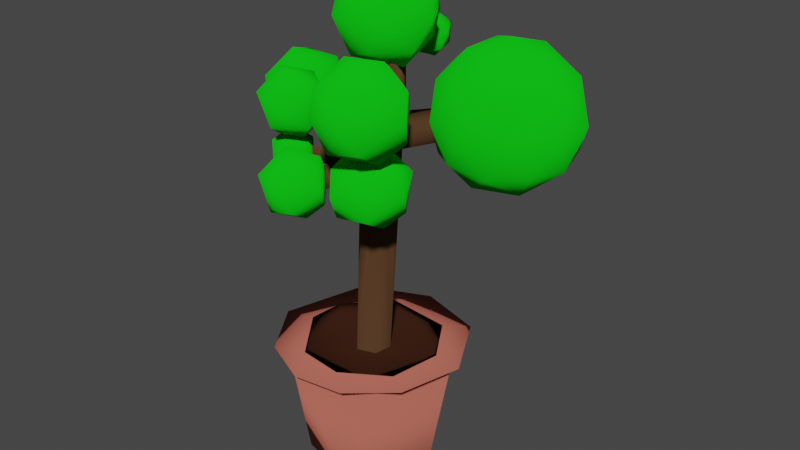 # Source: smalltree.blend  (saved by Blender 2.82.7; exported with 4.5.12 LTS)
import bpy
from mathutils import Matrix  # noqa: F401  (used for matrix-valued properties, if any)

bpy.ops.wm.read_factory_settings(use_empty=True)
scene = bpy.context.scene
scene.name = 'Scene'

# ---- collections
col_collection = bpy.data.collections.new('Collection'); scene.collection.children.link(col_collection)

# ---- materials (node trees are filled in below, after node groups)
mat_bark = bpy.data.materials.new('Bark')
mat_bark.use_transparent_shadow = False
mat_pot = bpy.data.materials.new('Pot')
mat_pot.use_transparent_shadow = False
mat_dirt = bpy.data.materials.new('Dirt')
mat_dirt.use_transparent_shadow = False
mat_leaves = bpy.data.materials.new('Leaves')
mat_leaves.use_transparent_shadow = False

# ---- material node trees
mat_bark.use_nodes = True; mat_bark.node_tree.nodes.clear()
_N = mat_bark.node_tree.nodes; _L = mat_bark.node_tree.links
n0 = _N.new('ShaderNodeOutputMaterial'); n0.name = 'Material Output'; n0.location = (300, 300)
n1 = _N.new('ShaderNodeBsdfDiffuse'); n1.name = 'Diffuse BSDF'; n1.location = (10, 300)
n1.inputs[0].default_value = (0.09463, 0.04687, 0.02288, 1.0)
n1.inputs[1].default_value = 0.5
_L.new(n1.outputs[0], n0.inputs[0])
n0.is_active_output = True
mat_pot.use_nodes = True; mat_pot.node_tree.nodes.clear()
_N = mat_pot.node_tree.nodes; _L = mat_pot.node_tree.links
n0 = _N.new('ShaderNodeOutputMaterial'); n0.name = 'Material Output'; n0.location = (300, 300)
n1 = _N.new('ShaderNodeBsdfDiffuse'); n1.name = 'Diffuse BSDF'; n1.location = (10, 300)
n1.inputs[0].default_value = (0.4672, 0.1278, 0.09348, 1.0)
n1.inputs[1].default_value = 0.5
_L.new(n1.outputs[0], n0.inputs[0])
n0.is_active_output = True
mat_dirt.use_nodes = True; mat_dirt.node_tree.nodes.clear()
_N = mat_dirt.node_tree.nodes; _L = mat_dirt.node_tree.links
n0 = _N.new('ShaderNodeOutputMaterial'); n0.name = 'Material Output'; n0.location = (300, 300)
n1 = _N.new('ShaderNodeBsdfDiffuse'); n1.name = 'Diffuse BSDF'; n1.location = (10, 300)
n1.inputs[0].default_value = (0.03968, 0.01406, 0.007261, 1.0)
n1.inputs[1].default_value = 0.5
_L.new(n1.outputs[0], n0.inputs[0])
n0.is_active_output = True
mat_leaves.use_nodes = True; mat_leaves.node_tree.nodes.clear()
_N = mat_leaves.node_tree.nodes; _L = mat_leaves.node_tree.links
n0 = _N.new('ShaderNodeOutputMaterial'); n0.name = 'Material Output'; n0.location = (300, 300)
n1 = _N.new('ShaderNodeBsdfDiffuse'); n1.name = 'Diffuse BSDF'; n1.location = (10, 300)
n1.inputs[0].default_value = (0.005756, 0.5926, 0.0087, 1.0)
n1.inputs[1].default_value = 0.5
_L.new(n1.outputs[0], n0.inputs[0])
n0.is_active_output = True

# ---- world
world_world = bpy.data.worlds.new('World'); scene.world = world_world
world_world.use_nodes = True; world_world.node_tree.nodes.clear()
_N = world_world.node_tree.nodes; _L = world_world.node_tree.links
n0 = _N.new('ShaderNodeOutputWorld'); n0.name = 'World Output'; n0.location = (300, 300)
n1 = _N.new('ShaderNodeBackground'); n1.name = 'Background'; n1.location = (10, 300)
n1.inputs[0].default_value = (0.05088, 0.05088, 0.05088, 1.0)
_L.new(n1.outputs[0], n0.inputs[0])
n0.is_active_output = True
world_world.color = (0.05088, 0.05088, 0.05088)
world_world.use_sun_shadow = False
world_world.sun_shadow_jitter_overblur = 0.0

# ---- meshes
me_tree = bpy.data.meshes.new('Tree')
me_tree.from_pydata([(0.3151, -0.2728, 2.848), (-0.4341, 0.1468, 2.848), (0.03417, 0.4104, 2.848), (0.3923, 0.1641, 2.848), (-0.1273, -0.4215, 2.848), (0.759, -0.01017, 10.84), (0.4149, 0.6787, 10.84), (-0.03262, -0.1703, 10.84), (-0.1082, 0.4181, 10.84), (-0.1491, -0.1762, 7.306), (0.07393, -0.3146, 7.802), (0.2804, -0.3258, 7.207), (0.4089, -0.2584, 7.605), (-0.4114, -1.998, 7.399), (-0.5674, -1.936, 7.707), (-0.1355, -2.06, 7.84), (-0.08336, -2.092, 7.504), (0.6739, 0.03461, 8.335), (0.3256, 0.6066, 7.911), (0.6551, 0.2725, 7.892), (0.4926, 0.5895, 8.631), (2.424, 1.667, 8.742), (2.026, 2.118, 8.378), (2.111, 2.055, 8.805), (2.356, 1.711, 8.339), (-0.06409, 0.5013, 9.517), (-0.03355, 0.5184, 8.881), (-0.1643, 0.1441, 9.369), (0.2096, 0.6222, 9.197), (-1.385, 1.979, 9.818), (-1.718, 1.488, 9.937), (-1.523, 1.766, 10.19), (0.003896, -0.2185, 8.957), (0.6188, -0.16, 9.334), (0.5826, -0.1814, 8.633), (1.544, -1.759, 9.804), (1.214, -1.902, 9.376), (1.64, -1.725, 9.385), (1.129, -1.932, 9.686), (-0.0469, 0.5008, 8.409), (-0.1845, 0.2165, 8.852), (-0.01883, -0.2344, 8.166), (-0.2526, 0.2162, 8.024), (-0.1529, -0.09472, 8.772), (-1.896, -0.2916, 8.869), (-1.944, -0.01224, 8.459), (-1.948, 0.3087, 8.981), (-1.972, 0.3608, 8.625), (-0.7076, -0.2486, 8.641), (-1.084, -0.219, 8.761), (-0.8265, -0.2012, 8.328), (-1.222, -0.2493, 8.502), (-0.7591, -1.235, 8.84), (-1.113, -1.236, 8.959), (-0.867, -1.193, 8.525), (-1.248, -1.192, 8.644), (0.1989, -1.041, 7.427), (0.1852, -0.9769, 7.708), (0.149, -1.3, 7.649), (1.154, -1.202, 7.851), (1.088, -1.456, 7.872), (1.172, -1.317, 7.547), (-0.3085, -0.5795, 7.487), (-0.1833, -0.1316, 7.581), (-1.184, -1.293, 7.736), (-1.184, -0.9244, 7.787), (-1.184, -1.181, 8.047), (-0.6356, 1.245, 9.743), (-0.8134, 1.495, 9.697), (-0.6957, 1.336, 9.474), (0.01565, 2.038, 9.786), (-0.1369, 2.123, 9.96), (0.07663, 1.865, 10.02), (-2.209, 1.964, 9.538), (-1.725, 2.32, 9.398), (-1.536, 1.047, 10.36), (-2.207, 1.53, 10.36), (-1.955, 2.316, 10.36), (-1.47, 1.535, 10.73), (-1.609, 1.535, 9.167), (-1.542, 1.047, 9.538), (-0.8718, 1.53, 9.538), (-1.209, 1.749, 9.196), (-2.095, 1.556, 9.374), (-0.7171, 1.749, 9.992), (-1.076, 1.112, 9.95), (-1.793, 0.9676, 9.908), (-2.361, 1.749, 9.908), (-1.079, 2.377, 9.666), (-1.793, 2.531, 9.908), (-0.87, 1.964, 10.36), (-0.984, 1.556, 10.53), (-1.869, 1.749, 10.7), (-1.354, 2.32, 10.5), (0.1521, 2.002, 9.41), (-0.1338, 2.377, 9.567), (0.08881, 1.475, 10.09), (-0.3145, 2.415, 10.12), (0.2163, 2.488, 10.09), (0.5205, 1.935, 10.09), (-0.1043, 2.069, 10.48), (-0.04547, 1.587, 9.579), (0.4268, 1.858, 9.659), (-0.4523, 2.002, 9.582), (0.2611, 2.375, 9.659), (-0.4728, 1.733, 10.11), (-0.5525, 2.002, 9.902), (0.1635, 1.875, 10.43), (2.222, 1.896, 6.833), (3.472, 0.9882, 7.788), (1.744, 0.4268, 7.788), (0.6764, 1.896, 7.788), (1.744, 3.366, 7.788), (3.472, 2.805, 7.788), (2.699, 0.4268, 9.333), (0.9715, 0.9882, 9.333), (0.9715, 2.805, 9.333), (2.699, 3.366, 9.333), (3.767, 1.896, 9.333), (2.222, 1.896, 10.29), (1.941, 1.033, 7.091), (2.956, 1.363, 7.091), (2.676, 0.4988, 7.652), (3.691, 1.896, 7.652), (2.956, 2.43, 7.091), (1.313, 1.896, 7.091), (1.033, 1.033, 7.652), (1.941, 2.76, 7.091), (1.033, 2.76, 7.652), (2.676, 3.294, 7.652), (3.865, 1.363, 8.56), (3.865, 2.43, 8.56), (2.222, 0.1688, 8.56), (3.237, 0.4987, 8.56), (0.5786, 1.363, 8.56), (1.206, 0.4987, 8.56), (1.206, 3.294, 8.56), (0.5786, 2.43, 8.56), (3.237, 3.294, 8.56), (2.222, 3.624, 8.56), (3.411, 1.033, 9.469), (1.767, 0.4988, 9.469), (0.752, 1.896, 9.469), (1.767, 3.294, 9.469), (3.411, 2.76, 9.469), (2.502, 1.033, 10.03), (3.13, 1.896, 10.03), (1.487, 1.363, 10.03), (1.487, 2.43, 10.03), (2.502, 2.76, 10.03), (1.6, -1.965, 7.285), (0.7705, -1.936, 7.15), (0.4521, -1.171, 7.15), (1.134, -0.5524, 7.285), (1.88, -1.089, 7.285), (1.804, -1.334, 8.357), (1.215, -1.096, 8.614), (1.505, -1.334, 6.905), (1.06, -1.096, 6.872), (2.052, -1.334, 7.79), (1.717, -1.988, 8.017), (0.855, -2.204, 7.696), (0.2231, -1.334, 7.696), (0.855, -0.4643, 7.696), (0.6756, -1.965, 8.202), (0.3952, -1.089, 8.202), (1.141, -0.5524, 8.202), (1.717, -0.68, 8.017), (1.344, -1.968, 8.357), (0.7706, -1.334, 8.582), (0.08433, -2.551, 7.239), (-0.48, -2.555, 7.108), (-0.3086, -1.359, 7.239), (0.3212, -1.812, 7.239), (0.2731, -2.157, 8.128), (-0.5405, -2.019, 8.369), (0.004042, -2.019, 6.918), (-0.9348, -2.22, 7.239), (-0.3714, -1.817, 6.891), (-0.8276, -1.837, 7.085), (0.4665, -2.019, 7.666), (-0.06724, -2.754, 7.666), (-0.7382, -2.609, 7.894), (-0.7409, -1.42, 7.627), (-1.078, -2.019, 7.587), (-0.06724, -1.284, 7.666), (-0.9331, -1.812, 8.014), (-0.3033, -1.359, 8.014), (-0.1319, -2.555, 8.145), (0.02855, -1.579, 8.168), (-1.301, -0.7777, 7.5), (-0.7596, -1.139, 8.184), (-1.272, -1.074, 8.378), (-1.095, -1.203, 7.32), (-1.281, -1.647, 7.692), (-0.7399, -1.399, 7.671), (-1.608, -1.139, 7.514), (-0.9206, -0.7799, 7.588), (-0.663, -1.139, 7.876), (-1.704, -1.139, 7.822), (-1.447, -1.498, 8.11), (-1.627, -0.879, 8.027), (-1.087, -0.6311, 8.006), (-1.066, -1.5, 8.199), (-1.459, -0.5824, 8.285), (-2.404, -0.5862, 8.285), (-2.621, 0.06632, 8.125), (-1.993, 0.789, 8.146), (-1.171, 0.3179, 8.285), (-1.229, -0.1016, 9.368), (-2.143, -0.08536, 9.653), (-2.014, -0.1791, 7.861), (-1.557, 0.06632, 7.894), (-0.9935, 0.06632, 8.805), (-1.644, -0.8285, 8.805), (-2.461, -0.652, 9.082), (-2.531, 0.7392, 8.475), (-2.875, 0.06632, 8.708), (-1.644, 0.9611, 8.805), (-2.698, 0.3179, 9.229), (-1.722, -0.5862, 9.388), (-2.318, 0.6193, 9.416), (-1.557, 0.6852, 9.368), (-0.8383, -1.569, 9.812), (-0.9069, -2.031, 8.681), (-0.2732, -1.574, 8.681), (-0.5923, -1.367, 8.358), (-1.157, -1.55, 8.358), (-1.537, -1.569, 8.681), (-0.9701, -1.164, 8.331), (-1.293, -0.8275, 8.681), (-0.127, -1.367, 9.111), (-0.6652, -2.102, 9.194), (-1.339, -1.96, 9.34), (-1.681, -1.367, 9.031), (-0.4693, -0.7732, 8.802), (-1.144, -0.6274, 9.031), (-1.535, -1.159, 9.461), (-0.2715, -1.164, 9.461), (-0.3793, -1.55, 9.616), (-1.216, -1.367, 9.784), (-0.8561, -0.7696, 9.576), (1.944, -2.564, 9.026), (1.158, -2.568, 8.844), (1.397, -0.9016, 9.026), (2.274, -1.534, 9.026), (1.492, -2.102, 10.59), (1.833, -1.822, 8.579), (0.5246, -2.102, 9.026), (1.309, -1.541, 8.541), (0.6738, -1.568, 8.812), (2.477, -1.822, 9.621), (1.733, -2.845, 9.621), (0.7946, -2.656, 9.566), (0.7946, -0.9875, 9.566), (0.3244, -1.822, 9.511), (1.733, -0.798, 9.621), (1.938, -2.568, 10.11), (0.8569, -2.564, 10.11), (0.5269, -1.534, 10.11), (1.404, -0.9016, 10.11), (2.277, -1.541, 10.11), (1.75, -1.568, 10.55), (0.9687, -1.822, 10.55), (0.03434, -0.6176, 10.05), (0.1342, 1.325, 10.57), (0.3041, -0.8077, 11.43), (-0.6571, -0.1153, 11.43), (-0.2956, 1.013, 11.43), (1.26, -0.1075, 11.43), (0.3999, -0.1075, 11.96), (0.5969, -0.7136, 10.24), (1.257, -0.1153, 10.25), (0.7731, 0.2, 9.757), (-0.2937, 0.2, 9.878), (-0.6596, -0.1075, 10.25), (0.2001, 0.5075, 9.715), (-0.4772, 0.7647, 10.24), (0.8956, 1.013, 10.25), (1.479, 0.2, 10.9), (0.3, -0.9293, 10.84), (0.9638, -0.7136, 10.84), (-0.7741, -0.149, 10.84), (-0.3638, -0.7136, 10.84), (-0.3638, 1.114, 10.84), (-0.7741, 0.549, 10.84), (0.9638, 1.114, 10.84), (1.077, 0.7647, 11.43), (0.8937, 0.2, 11.8), (-0.1731, 0.2, 11.92), (0.5657, 1.018, 11.63)], [], [(28, 2, 1, 26), (11, 16, 13), (10, 14, 15), (9, 62, 63), (12, 57, 56), (11, 13, 9), (20, 21, 23), (17, 24, 21), (19, 24, 17), (20, 22, 18), (27, 30, 40), (40, 30, 29), (25, 31, 27), (33, 5, 7), (32, 36, 38), (33, 37, 34), (33, 38, 35), (34, 36, 32), (42, 47, 39), (50, 41, 48), (49, 48, 43), (42, 45, 47), (39, 47, 46), (49, 44, 51), (50, 54, 55), (57, 60, 59), (57, 15, 58), (58, 60, 57), (58, 15, 16), (59, 60, 61), (57, 59, 61), (58, 61, 60), (62, 14, 10), (10, 66, 64), (62, 65, 63), (63, 65, 66), (69, 70, 72), (67, 29, 31), (68, 29, 67), (68, 71, 69), (8, 7, 5, 6), (17, 3, 19), (9, 63, 41, 42, 1, 4), (18, 3, 2), (26, 1, 39), (39, 1, 42), (28, 6, 20, 18, 2), (11, 4, 0, 34, 12), (19, 3, 18), (9, 4, 11), (33, 34, 0, 3, 17, 5), (13, 16, 15, 14), (32, 10, 34), (10, 32, 41), (63, 10, 41), (57, 12, 10), (10, 15, 57), (10, 12, 34), (13, 14, 62, 9), (24, 19, 18, 22), (11, 12, 56), (16, 11, 56), (23, 21, 24, 22), (5, 17, 20), (20, 6, 5), (36, 37, 35, 38), (20, 17, 21), (20, 23, 22), (8, 27, 7), (25, 28, 67), (25, 27, 8), (28, 25, 6), (25, 8, 6), (29, 30, 31), (69, 28, 26), (26, 29, 69), (67, 28, 69), (31, 25, 67), (27, 31, 30), (26, 40, 29), (32, 33, 7), (43, 41, 32, 7), (33, 35, 37), (34, 37, 36), (33, 32, 38), (43, 40, 46), (39, 40, 26), (27, 40, 43, 7), (45, 44, 46, 47), (40, 39, 46), (55, 53, 49, 51), (48, 41, 43), (43, 44, 49), (42, 41, 45), (45, 41, 50), (43, 46, 44), (53, 55, 54, 52), (45, 50, 51), (51, 44, 45), (51, 50, 55), (52, 48, 49, 53), (54, 50, 48, 52), (72, 71, 68, 67), (16, 56, 58), (56, 57, 61), (58, 56, 61), (62, 10, 64), (10, 63, 66), (62, 64, 65), (64, 66, 65), (67, 69, 72), (68, 69, 29), (72, 70, 71), (69, 71, 70), (79, 83, 74), (79, 74, 82), (73, 83, 87), (74, 73, 89), (81, 84, 85), (75, 91, 78), (76, 75, 92), (77, 76, 92), (91, 93, 78), (91, 90, 93), (93, 92, 78), (93, 77, 92), (92, 75, 78), (84, 88, 90), (88, 93, 90), (89, 77, 93), (87, 76, 77), (86, 75, 76), (85, 91, 75), (85, 84, 91), (84, 90, 91), (88, 89, 93), (88, 74, 89), (89, 87, 77), (89, 73, 87), (87, 86, 76), (87, 83, 86), (83, 80, 86), (86, 85, 75), (86, 80, 85), (80, 81, 85), (81, 88, 84), (82, 74, 88), (74, 83, 73), (79, 80, 83), (81, 82, 88), (79, 82, 80), (82, 81, 80), (94, 101, 103), (94, 103, 95), (95, 103, 97), (102, 99, 96), (101, 96, 105), (95, 97, 98), (104, 98, 99), (96, 99, 107), (105, 96, 100), (97, 105, 100), (98, 97, 100), (99, 98, 107), (107, 98, 100), (100, 96, 107), (106, 105, 97), (104, 95, 98), (97, 103, 106), (106, 103, 105), (103, 101, 105), (101, 102, 96), (102, 104, 99), (94, 95, 104), (102, 94, 104), (94, 102, 101), (108, 121, 120), (109, 121, 123), (108, 120, 125), (108, 125, 127), (108, 127, 124), (109, 123, 130), (110, 122, 132), (111, 126, 134), (112, 128, 136), (113, 129, 138), (109, 130, 133), (110, 132, 135), (111, 134, 137), (112, 136, 139), (113, 138, 131), (114, 140, 145), (115, 141, 147), (116, 142, 148), (117, 143, 149), (118, 144, 146), (146, 149, 119), (146, 144, 149), (144, 117, 149), (149, 148, 119), (149, 143, 148), (143, 116, 148), (148, 147, 119), (148, 142, 147), (142, 115, 147), (147, 145, 119), (147, 141, 145), (141, 114, 145), (145, 146, 119), (145, 140, 146), (140, 118, 146), (131, 144, 118), (131, 138, 144), (138, 117, 144), (139, 143, 117), (139, 136, 143), (136, 116, 143), (137, 142, 116), (137, 134, 142), (134, 115, 142), (135, 141, 115), (135, 132, 141), (132, 114, 141), (133, 140, 114), (133, 130, 140), (130, 118, 140), (138, 139, 117), (138, 129, 139), (129, 112, 139), (136, 137, 116), (136, 128, 137), (128, 111, 137), (134, 135, 115), (134, 126, 135), (126, 110, 135), (132, 133, 114), (132, 122, 133), (122, 109, 133), (130, 131, 118), (130, 123, 131), (123, 113, 131), (124, 129, 113), (124, 127, 129), (127, 112, 129), (127, 128, 112), (127, 125, 128), (125, 111, 128), (125, 126, 111), (125, 120, 126), (120, 110, 126), (123, 124, 113), (123, 121, 124), (121, 108, 124), (120, 122, 110), (120, 121, 122), (121, 109, 122), (158, 157, 151), (150, 157, 154), (158, 151, 152), (150, 154, 159), (151, 150, 161), (152, 151, 162), (153, 152, 163), (154, 153, 167), (150, 159, 160), (154, 167, 159), (155, 167, 156), (167, 166, 156), (156, 166, 169), (166, 165, 169), (165, 164, 169), (169, 168, 156), (169, 164, 168), (168, 155, 156), (168, 160, 155), (159, 167, 155), (163, 165, 166), (162, 164, 165), (161, 168, 164), (159, 155, 160), (167, 163, 166), (167, 153, 163), (163, 162, 165), (163, 152, 162), (162, 161, 164), (162, 151, 161), (161, 160, 168), (161, 150, 160), (157, 153, 154), (157, 158, 153), (158, 152, 153), (151, 157, 150), (178, 176, 171), (170, 176, 173), (178, 171, 179), (170, 173, 180), (171, 170, 181), (172, 179, 183), (173, 172, 185), (170, 180, 181), (171, 181, 182), (172, 183, 185), (173, 185, 180), (174, 189, 175), (189, 187, 175), (187, 186, 175), (186, 182, 175), (175, 182, 188), (188, 174, 175), (180, 189, 174), (180, 185, 189), (185, 187, 189), (185, 183, 187), (183, 186, 187), (184, 182, 186), (181, 188, 182), (181, 174, 188), (181, 180, 174), (183, 184, 186), (183, 179, 184), (179, 177, 184), (184, 177, 182), (177, 171, 182), (176, 172, 173), (176, 178, 172), (178, 179, 172), (179, 171, 177), (171, 176, 170), (193, 196, 190), (190, 196, 201), (190, 201, 202), (197, 202, 198), (191, 202, 192), (202, 201, 192), (201, 200, 192), (192, 200, 203), (203, 191, 192), (198, 202, 191), (199, 200, 201), (194, 203, 200), (195, 191, 203), (195, 198, 191), (197, 190, 202), (201, 196, 199), (199, 194, 200), (199, 196, 194), (194, 195, 203), (195, 197, 198), (193, 190, 197), (193, 194, 196), (195, 193, 197), (193, 195, 194), (204, 212, 208), (211, 206, 207), (211, 207, 212), (204, 208, 213), (205, 204, 214), (206, 205, 217), (208, 207, 218), (204, 213, 214), (205, 214, 215), (207, 216, 218), (208, 218, 213), (209, 222, 210), (222, 221, 210), (221, 219, 210), (219, 215, 210), (210, 215, 220), (220, 209, 210), (213, 222, 209), (213, 218, 222), (218, 221, 222), (218, 216, 221), (216, 219, 221), (217, 215, 219), (214, 220, 215), (214, 209, 220), (214, 213, 209), (216, 217, 219), (216, 206, 217), (217, 205, 215), (212, 207, 208), (207, 206, 216), (206, 211, 205), (211, 204, 205), (211, 212, 204), (229, 226, 227), (225, 231, 232), (224, 232, 233), (232, 239, 223), (239, 241, 223), (239, 238, 241), (241, 240, 223), (241, 237, 240), (237, 233, 240), (240, 233, 223), (233, 232, 223), (231, 235, 238), (235, 241, 238), (236, 237, 241), (234, 233, 237), (232, 231, 239), (231, 238, 239), (235, 236, 241), (235, 230, 236), (236, 234, 237), (236, 230, 234), (230, 228, 234), (234, 228, 233), (228, 224, 233), (224, 225, 232), (225, 235, 231), (226, 229, 235), (229, 230, 235), (229, 227, 230), (227, 228, 230), (227, 224, 228), (225, 226, 235), (227, 226, 224), (226, 225, 224), (249, 247, 243), (242, 247, 245), (249, 243, 250), (242, 245, 251), (243, 242, 252), (244, 250, 254), (245, 244, 256), (242, 251, 252), (243, 252, 253), (244, 254, 256), (245, 256, 251), (261, 260, 262), (262, 263, 246), (262, 260, 263), (260, 259, 263), (259, 258, 263), (263, 258, 246), (258, 257, 246), (246, 257, 262), (257, 261, 262), (251, 256, 261), (256, 260, 261), (256, 254, 260), (254, 259, 260), (255, 258, 259), (253, 252, 258), (252, 257, 258), (252, 251, 257), (251, 261, 257), (254, 255, 259), (254, 250, 255), (250, 248, 255), (255, 253, 258), (255, 248, 253), (248, 243, 253), (247, 244, 245), (247, 249, 244), (249, 250, 244), (250, 243, 248), (243, 247, 242), (276, 273, 264), (276, 264, 274), (264, 271, 280), (265, 277, 284), (272, 279, 281), (264, 280, 283), (275, 282, 285), (278, 286, 279), (266, 269, 270), (267, 266, 289), (268, 267, 289), (269, 287, 288), (288, 290, 270), (288, 287, 290), (290, 289, 270), (290, 268, 289), (289, 266, 270), (270, 269, 288), (279, 287, 269), (279, 286, 287), (286, 290, 287), (265, 268, 290), (265, 284, 268), (285, 267, 268), (285, 282, 267), (283, 266, 267), (283, 280, 266), (281, 269, 266), (281, 279, 269), (286, 265, 290), (286, 278, 265), (284, 285, 268), (284, 277, 285), (277, 275, 285), (282, 283, 267), (282, 275, 283), (275, 264, 283), (280, 281, 266), (280, 271, 281), (271, 272, 281), (272, 278, 279), (273, 276, 278), (276, 265, 278), (276, 277, 265), (276, 274, 277), (274, 275, 277), (274, 264, 275), (272, 273, 278), (264, 273, 271), (273, 272, 271)])
me_tree.polygons.foreach_set('use_smooth', [True] * 510)
me_tree.polygons.foreach_set('material_index', [0, 0, 0, 0, 0, 0, 0, 0, 0, 0, 0, 0, 0, 0, 0, 0, 0, 0, 0, 0, 0, 0, 0, 0, 0, 0, 0, 0, 0, 0, 0, 0, 0, 0, 0, 0, 0, 0, 0, 0, 0, 0, 0, 0, 0, 0, 0, 0, 0, 0, 0, 0, 0, 0, 0, 0, 0, 0, 0, 0, 0, 0, 0, 0, 0, 0, 0, 0, 0, 0, 0, 0, 0, 0, 0, 0, 0, 0, 0, 0, 0, 0, 0, 0, 0, 0, 0, 0, 0, 0, 0, 0, 0, 0, 0, 0, 0, 0, 0, 0, 0, 0, 0, 0, 0, 0, 0, 0, 0, 0, 0, 0, 0, 0, 3, 3, 3, 3, 3, 3, 3, 3, 3, 3, 3, 3, 3, 3, 3, 3, 3, 3, 3, 3, 3, 3, 3, 3, 3, 3, 3, 3, 3, 3, 3, 3, 3, 3, 3, 3, 3, 3, 3, 3, 3, 3, 3, 3, 3, 3, 3, 3, 3, 3, 3, 3, 3, 3, 3, 3, 3, 3, 3, 3, 3, 3, 3, 3, 3, 3, 3, 3, 3, 3, 3, 3, 3, 3, 3, 3, 3, 3, 3, 3, 3, 3, 3, 3, 3, 3, 3, 3, 3, 3, 3, 3, 3, 3, 3, 3, 3, 3, 3, 3, 3, 3, 3, 3, 3, 3, 3, 3, 3, 3, 3, 3, 3, 3, 3, 3, 3, 3, 3, 3, 3, 3, 3, 3, 3, 3, 3, 3, 3, 3, 3, 3, 3, 3, 3, 3, 3, 3, 3, 3, 3, 3, 3, 3, 3, 3, 3, 3, 3, 3, 3, 3, 3, 3, 3, 3, 3, 3, 3, 3, 3, 3, 3, 3, 3, 3, 3, 3, 3, 3, 3, 3, 3, 3, 3, 3, 3, 3, 3, 3, 3, 3, 3, 3, 3, 3, 3, 3, 3, 3, 3, 3, 3, 3, 3, 3, 3, 3, 3, 3, 3, 3, 3, 3, 3, 3, 3, 3, 3, 3, 3, 3, 3, 3, 3, 3, 3, 3, 3, 3, 3, 3, 3, 3, 3, 3, 3, 3, 3, 3, 3, 3, 3, 3, 3, 3, 3, 3, 3, 3, 3, 3, 3, 3, 3, 3, 3, 3, 3, 3, 3, 3, 3, 3, 3, 3, 3, 3, 3, 3, 3, 3, 3, 3, 3, 3, 3, 3, 3, 3, 3, 3, 3, 3, 3, 3, 3, 3, 3, 3, 3, 3, 3, 3, 3, 3, 3, 3, 3, 3, 3, 3, 3, 3, 3, 3, 3, 3, 3, 3, 3, 3, 3, 3, 3, 3, 3, 3, 3, 3, 3, 3, 3, 3, 3, 3, 3, 3, 3, 3, 3, 3, 3, 3, 3, 3, 3, 3, 3, 3, 3, 3, 3, 3, 3, 3, 3, 3, 3, 3, 3, 3, 3, 3, 3, 3, 3, 3, 3, 3, 3, 3, 3, 3, 3, 3, 3, 3, 3, 3, 3, 3, 3, 3, 3, 3, 3, 3, 3, 3, 3, 3, 3, 3, 3, 3, 3, 3, 3, 3, 3, 3, 3, 3, 3, 3, 3, 3, 3, 3, 3, 3, 3, 3, 3, 3])
_uv = me_tree.uv_layers.new(name='UVMap')
_uv.uv.foreach_set('vector', [0.03472, 1.0, 0.01563, 1.0, 0.1951, 1.0, 0.1155, 1.0, 0.5221, 1.0, 0.5607, 1.0, 0.4272, 1.0, 0.4571, 1.0, 0.3557, 1.0, 0.5204, 1.0, 0.378, 1.0, 0.3478, 1.0, 0.351, 1.0, 0.5679, 1.0, 0.56, 1.0, 0.5771, 1.0, 0.5221, 1.0, 0.4272, 1.0, 0.378, 1.0, 0.9035, 1.0, 0.7519, 1.0, 0.8478, 1.0, 0.7271, 1.0, 0.7756, 1.0, 0.7519, 1.0, 0.7991, 1.0, 0.7756, 1.0, 0.7271, 1.0, 0.002395, 1.0, -0.05176, 1.0, 0.01413, 1.0, 0.2607, 1.0, 0.2598, 1.0, 0.2164, 1.0, 0.2164, 1.0, 0.2598, 1.0, 0.07138, 1.0, 0.1413, 1.0, 0.1548, 1.0, 0.2607, 1.0, 0.6077, 1.0, 0.6844, 1.0, 0.3832, 1.0, 0.4514, 1.0, 0.4937, 1.0, 0.4477, 1.0, 0.6077, 1.0, 0.6536, 1.0, 0.6074, 1.0, 0.6077, 1.0, 0.4477, 1.0, 0.6231, 1.0, 0.6074, 1.0, 0.4937, 1.0, 0.4514, 1.0, 0.2369, 1.0, 0.1553, 1.0, 0.1212, 1.0, 0.399, 1.0, 0.394, 1.0, 0.4286, 1.0, 0.4252, 1.0, 0.4286, 1.0, 0.3331, 1.0, 0.2369, 1.0, 0.306, 1.0, 0.1553, 1.0, 0.1212, 1.0, 0.1553, 1.0, 0.1844, 1.0, 0.4252, 1.0, 0.406, 1.0, 0.4212, 1.0, 0.399, 1.0, 0.3981, 1.0, 0.4112, 1.0, 0.56, 1.0, 0.5605, 1.0, 0.5605, 1.0, 0.56, 1.0, 0.5204, 1.0, 0.5726, 1.0, 0.5726, 1.0, 0.5605, 1.0, 0.56, 1.0, 0.5726, 1.0, 0.5204, 1.0, 0.5607, 1.0, 0.5605, 1.0, 0.5605, 1.0, 0.5775, 1.0, 0.56, 1.0, 0.5605, 1.0, 0.5775, 1.0, 0.5726, 1.0, 0.5775, 1.0, 0.5605, 1.0, 0.3478, 1.0, 0.3557, 1.0, 0.4571, 1.0, 0.4571, 1.0, 0.4011, 1.0, 0.343, 1.0, 0.3478, 1.0, 0.3537, 1.0, 0.351, 1.0, 0.351, 1.0, 0.3537, 1.0, 0.4011, 1.0, 0.04073, 1.0, 0.04615, 1.0, 0.06157, 1.0, 0.06275, 1.0, 0.07138, 1.0, 0.1548, 1.0, 0.03615, 1.0, 0.07138, 1.0, 0.06275, 1.0, 0.03615, 1.0, 0.03997, 1.0, 0.04073, 1.0, 0.0, 0.0, 0.0, 0.0, 0.0, 0.0, 0.0, 0.0, 0.7271, 1.0, 0.8127, 1.0, 0.7991, 1.0, 0.378, 1.0, 0.351, 1.0, 0.394, 1.0, 0.2369, 1.0, 0.1951, 1.0, 0.4534, 1.0, 0.9412, 1.0, 0.8127, 1.0, 0.977, 1.0, 0.1155, 1.0, 0.1951, 1.0, 0.1212, 1.0, 0.1212, 1.0, 0.1951, 1.0, 0.2369, 1.0, 0.03472, 1.0, 0.0314, 1.0, 0.002395, 1.0, 0.01413, 1.0, 0.01563, 1.0, 0.5221, 1.0, 0.4534, 1.0, 0.6379, 1.0, 0.6074, 1.0, 0.5679, 1.0, 0.7991, 1.0, 0.8127, 1.0, 0.9412, 1.0, 0.378, 1.0, 0.4534, 1.0, 0.5221, 1.0, 0.6077, 1.0, 0.6074, 1.0, 0.6379, 1.0, 0.8127, 1.0, 0.7271, 1.0, 0.6844, 1.0, 0.4272, 1.0, 0.5607, 1.0, 0.5204, 1.0, 0.3557, 1.0, 0.4514, 1.0, 0.4571, 1.0, 0.6074, 1.0, 0.4571, 1.0, 0.4514, 1.0, 0.394, 1.0, 0.351, 1.0, 0.4571, 1.0, 0.394, 1.0, 0.56, 1.0, 0.5679, 1.0, 0.4571, 1.0, 0.4571, 1.0, 0.5204, 1.0, 0.56, 1.0, 0.4571, 1.0, 0.5679, 1.0, 0.6074, 1.0, 0.4272, 1.0, 0.3557, 1.0, 0.3478, 1.0, 0.378, 1.0, 0.7756, 1.0, 0.7991, 1.0, 0.9412, 1.0, 0.9663, 1.0, 0.5221, 1.0, 0.5679, 1.0, 0.5771, 1.0, 0.5607, 1.0, 0.5221, 1.0, 0.5771, 1.0, 0.8478, 1.0, 0.7519, 1.0, 0.7756, 1.0, 0.9663, 1.0, 0.6844, 1.0, 0.7271, 1.0, 0.9035, 1.0, 0.9035, 1.0, 0.9478, 1.0, 0.6844, 1.0, 0.4937, 1.0, 0.6536, 1.0, 0.6231, 1.0, 0.4477, 1.0, 0.9035, 1.0, 0.7271, 1.0, 0.7519, 1.0, 0.002395, 1.0, 0.003112, 1.0, -0.05176, 1.0, 0.1714, 1.0, 0.2607, 1.0, 0.3832, 1.0, 0.1413, 1.0, 0.03472, 1.0, 0.06275, 1.0, 0.1413, 1.0, 0.2607, 1.0, 0.1714, 1.0, 0.03472, 1.0, 0.1413, 1.0, 0.0314, 1.0, 0.1413, 1.0, 0.1714, 1.0, 0.0314, 1.0, 0.07138, 1.0, 0.2598, 1.0, 0.1548, 1.0, 0.04073, 1.0, 0.03472, 1.0, 0.1155, 1.0, 0.1155, 1.0, 0.07138, 1.0, 0.04073, 1.0, 0.06275, 1.0, 0.03472, 1.0, 0.04073, 1.0, 0.1548, 1.0, 0.1413, 1.0, 0.06275, 1.0, 0.2607, 1.0, 0.1548, 1.0, 0.2598, 1.0, 0.1155, 1.0, 0.2164, 1.0, 0.07138, 1.0, 0.4514, 1.0, 0.6077, 1.0, 0.3832, 1.0, 0.3331, 1.0, 0.394, 1.0, 0.4514, 1.0, 0.3832, 1.0, 0.6077, 1.0, 0.6231, 1.0, 0.6536, 1.0, 0.6074, 1.0, 0.6536, 1.0, 0.4937, 1.0, 0.6077, 1.0, 0.4514, 1.0, 0.4477, 1.0, 0.3331, 1.0, 0.2164, 1.0, 0.1844, 1.0, 0.1212, 1.0, 0.2164, 1.0, 0.1155, 1.0, 0.2607, 1.0, 0.2164, 1.0, 0.3331, 1.0, 0.3832, 1.0, 0.306, 1.0, 0.406, 1.0, 0.1844, 1.0, 0.1553, 1.0, 0.2164, 1.0, 0.1212, 1.0, 0.1844, 1.0, 0.4112, 1.0, 0.4224, 1.0, 0.4252, 1.0, 0.4212, 1.0, 0.4286, 1.0, 0.394, 1.0, 0.3331, 1.0, 0.3331, 1.0, 0.406, 1.0, 0.4252, 1.0, 0.2369, 1.0, 0.394, 1.0, 0.306, 1.0, 0.306, 1.0, 0.394, 1.0, 0.399, 1.0, 0.3331, 1.0, 0.1844, 1.0, 0.406, 1.0, 0.4224, 1.0, 0.4112, 1.0, 0.3981, 1.0, 0.4271, 1.0, 0.306, 1.0, 0.399, 1.0, 0.4212, 1.0, 0.4212, 1.0, 0.406, 1.0, 0.306, 1.0, 0.4212, 1.0, 0.399, 1.0, 0.4112, 1.0, 0.4271, 1.0, 0.4286, 1.0, 0.4252, 1.0, 0.4224, 1.0, 0.3981, 1.0, 0.399, 1.0, 0.4286, 1.0, 0.4271, 1.0, 0.06157, 1.0, 0.03997, 1.0, 0.03615, 1.0, 0.06275, 1.0, 0.5607, 1.0, 0.5771, 1.0, 0.5726, 1.0, 0.5771, 1.0, 0.56, 1.0, 0.5775, 1.0, 0.5726, 1.0, 0.5771, 1.0, 0.5775, 1.0, 0.3478, 1.0, 0.4571, 1.0, 0.343, 1.0, 0.4571, 1.0, 0.351, 1.0, 0.4011, 1.0, 0.3478, 1.0, 0.343, 1.0, 0.3537, 1.0, 0.343, 1.0, 0.4011, 1.0, 0.3537, 1.0, 0.06275, 1.0, 0.04073, 1.0, 0.06157, 1.0, 0.03615, 1.0, 0.04073, 1.0, 0.07138, 1.0, 0.06157, 1.0, 0.04615, 1.0, 0.03997, 1.0, 0.04073, 1.0, 0.03997, 1.0, 0.04615, 1.0, 0.2727, 0.0, 0.2273, 0.07873, 0.3406, 0.1176, 0.4545, 0.0, 0.3867, 0.1176, 0.5, 0.07873, 0.2279, 0.1575, 0.1136, 0.1181, 0.1818, 0.2362, 0.3406, 0.1176, 0.2279, 0.1575, 0.3636, 0.2362, 0.6812, 0.1575, 0.6364, 0.2362, 0.7727, 0.2362, 0.8643, 0.3149, 0.7045, 0.3543, 0.7503, 0.4325, 1.0, 0.3149, 0.8643, 0.3149, 0.9545, 0.3937, 0.3188, 0.3149, 0.137, 0.3149, 0.1818, 0.3937, 0.5909, 0.3937, 0.4776, 0.3548, 0.5455, 0.4724, 0.5909, 0.3937, 0.5903, 0.3149, 0.4776, 0.3548, 0.4315, 0.3548, 0.3182, 0.3937, 0.3636, 0.4724, 0.4315, 0.3548, 0.3188, 0.3149, 0.3182, 0.3937, 0.9545, 0.3937, 0.8643, 0.3149, 0.8861, 0.4325, 0.6364, 0.2362, 0.4996, 0.1838, 0.5903, 0.3149, 0.4996, 0.1838, 0.4776, 0.3548, 0.5903, 0.3149, 0.3636, 0.2362, 0.3188, 0.3149, 0.4776, 0.3548, 0.1818, 0.2362, 0.137, 0.3149, 0.3188, 0.3149, 0.9091, 0.2362, 0.8643, 0.3149, 1.0, 0.3149, 0.7727, 0.2362, 0.7045, 0.3543, 0.8643, 0.3149, 0.7727, 0.2362, 0.6364, 0.2362, 0.7045, 0.3543, 0.6364, 0.2362, 0.5903, 0.3149, 0.7045, 0.3543, 0.4996, 0.1838, 0.3636, 0.2362, 0.4776, 0.3548, 0.4996, 0.1838, 0.3406, 0.1176, 0.3636, 0.2362, 0.3636, 0.2362, 0.1818, 0.2362, 0.3188, 0.3149, 0.3636, 0.2362, 0.2279, 0.1575, 0.1818, 0.2362, 0.1818, 0.2362, 0.04545, 0.2362, 0.137, 0.3149, 0.1818, 0.2362, 0.1136, 0.1181, 0.04545, 0.2362, 0.1136, 0.1181, 0.0, 0.1575, 0.04545, 0.2362, 0.9091, 0.2362, 0.7727, 0.2362, 0.8643, 0.3149, 0.9091, 0.2362, 0.863, 0.1575, 0.7727, 0.2362, 0.863, 0.1575, 0.6812, 0.1575, 0.7727, 0.2362, 0.6812, 0.1575, 0.4996, 0.1838, 0.6364, 0.2362, 0.5, 0.07873, 0.3867, 0.1176, 0.4996, 0.1838, 0.3406, 0.1176, 0.2273, 0.07873, 0.2279, 0.1575, 0.06787, 0.0399, 0.0, 0.1575, 0.1136, 0.1181, 0.6812, 0.1575, 0.6364, 0.07873, 0.4996, 0.1838, 0.8412, 0.0399, 0.7727, 0.07873, 0.863, 0.1575, 0.7727, 0.07873, 0.6812, 0.1575, 0.863, 0.1575, 0.09091, 0.0, 0.01519, 0.1311, 0.1361, 0.1168, 0.2727, 0.0, 0.1947, 0.1372, 0.3406, 0.1176, 0.3406, 0.1176, 0.1947, 0.1372, 0.3186, 0.2886, 0.6812, 0.1575, 0.6587, 0.2743, 0.8405, 0.2743, 0.8632, 0.1311, 0.8405, 0.2743, 0.9851, 0.289, 0.3406, 0.1176, 0.3186, 0.2886, 0.4768, 0.2743, 0.4994, 0.1575, 0.4768, 0.2743, 0.6587, 0.2743, 0.8405, 0.2743, 0.6587, 0.2743, 0.7273, 0.3937, 0.9851, 0.289, 0.8405, 0.2743, 0.9325, 0.4318, 0.3186, 0.2886, 0.1069, 0.289, 0.1818, 0.3937, 0.4768, 0.2743, 0.3186, 0.2886, 0.3513, 0.4125, 0.6587, 0.2743, 0.4768, 0.2743, 0.5909, 0.3937, 0.5909, 0.3937, 0.4768, 0.2743, 0.5224, 0.4325, 0.9325, 0.4318, 0.8405, 0.2743, 0.8636, 0.3937, 0.1818, 0.2362, 0.1069, 0.289, 0.3186, 0.2886, 0.4994, 0.1575, 0.3406, 0.1176, 0.4768, 0.2743, 0.3186, 0.2886, 0.1947, 0.1372, 0.1818, 0.2362, 0.1818, 0.2362, 0.1361, 0.1168, 0.1069, 0.289, 0.1361, 0.1168, 0.01519, 0.1311, 0.1069, 0.289, 0.8632, 0.1311, 0.6812, 0.1575, 0.8405, 0.2743, 0.6812, 0.1575, 0.4994, 0.1575, 0.6587, 0.2743, 0.4697, 0.02632, 0.3867, 0.1176, 0.4994, 0.1575, 0.6812, 0.1575, 0.6365, 0.05288, 0.4994, 0.1575, 0.7951, 0.0399, 0.6812, 0.1575, 0.8632, 0.1311, 0.8182, 0.0, 0.7727, 0.07873, 0.8636, 0.07873, 0.7273, 0.1575, 0.6818, 0.07873, 0.6364, 0.1575, 0.09091, 0.0, 0.04545, 0.07873, 0.1364, 0.07873, 0.2727, 0.0, 0.2273, 0.07873, 0.3182, 0.07873, 0.4545, 0.0, 0.4091, 0.07873, 0.5, 0.07873, 0.7273, 0.1575, 0.6364, 0.1575, 0.6818, 0.2362, 0.9091, 0.1575, 0.8182, 0.1575, 0.8636, 0.2362, 0.1818, 0.1575, 0.09091, 0.1575, 0.1364, 0.2362, 0.3636, 0.1575, 0.2727, 0.1575, 0.3182, 0.2362, 0.5455, 0.1575, 0.4545, 0.1575, 0.5, 0.2362, 0.7273, 0.1575, 0.6818, 0.2362, 0.7727, 0.2362, 0.9091, 0.1575, 0.8636, 0.2362, 0.9545, 0.2362, 0.1818, 0.1575, 0.1364, 0.2362, 0.2273, 0.2362, 0.3636, 0.1575, 0.3182, 0.2362, 0.4091, 0.2362, 0.5455, 0.1575, 0.5, 0.2362, 0.5909, 0.2362, 0.8182, 0.3149, 0.7273, 0.3149, 0.7727, 0.3937, 1.0, 0.3149, 0.9091, 0.3149, 0.9545, 0.3937, 0.2727, 0.3149, 0.1818, 0.3149, 0.2273, 0.3937, 0.4545, 0.3149, 0.3636, 0.3149, 0.4091, 0.3937, 0.6364, 0.3149, 0.5455, 0.3149, 0.5909, 0.3937, 0.5909, 0.3937, 0.5, 0.3937, 0.5455, 0.4724, 0.5909, 0.3937, 0.5455, 0.3149, 0.5, 0.3937, 0.5455, 0.3149, 0.4545, 0.3149, 0.5, 0.3937, 0.4091, 0.3937, 0.3182, 0.3937, 0.3636, 0.4724, 0.4091, 0.3937, 0.3636, 0.3149, 0.3182, 0.3937, 0.3636, 0.3149, 0.2727, 0.3149, 0.3182, 0.3937, 0.2273, 0.3937, 0.1364, 0.3937, 0.1818, 0.4724, 0.2273, 0.3937, 0.1818, 0.3149, 0.1364, 0.3937, 0.1818, 0.3149, 0.09091, 0.3149, 0.1364, 0.3937, 0.9545, 0.3937, 0.8636, 0.3937, 0.9091, 0.4724, 0.9545, 0.3937, 0.9091, 0.3149, 0.8636, 0.3937, 0.9091, 0.3149, 0.8182, 0.3149, 0.8636, 0.3937, 0.7727, 0.3937, 0.6818, 0.3937, 0.7273, 0.4724, 0.7727, 0.3937, 0.7273, 0.3149, 0.6818, 0.3937, 0.7273, 0.3149, 0.6364, 0.3149, 0.6818, 0.3937, 0.5909, 0.2362, 0.5455, 0.3149, 0.6364, 0.3149, 0.5909, 0.2362, 0.5, 0.2362, 0.5455, 0.3149, 0.5, 0.2362, 0.4545, 0.3149, 0.5455, 0.3149, 0.4091, 0.2362, 0.3636, 0.3149, 0.4545, 0.3149, 0.4091, 0.2362, 0.3182, 0.2362, 0.3636, 0.3149, 0.3182, 0.2362, 0.2727, 0.3149, 0.3636, 0.3149, 0.2273, 0.2362, 0.1818, 0.3149, 0.2727, 0.3149, 0.2273, 0.2362, 0.1364, 0.2362, 0.1818, 0.3149, 0.1364, 0.2362, 0.09091, 0.3149, 0.1818, 0.3149, 0.9545, 0.2362, 0.9091, 0.3149, 1.0, 0.3149, 0.9545, 0.2362, 0.8636, 0.2362, 0.9091, 0.3149, 0.8636, 0.2362, 0.8182, 0.3149, 0.9091, 0.3149, 0.7727, 0.2362, 0.7273, 0.3149, 0.8182, 0.3149, 0.7727, 0.2362, 0.6818, 0.2362, 0.7273, 0.3149, 0.6818, 0.2362, 0.6364, 0.3149, 0.7273, 0.3149, 0.5, 0.2362, 0.4091, 0.2362, 0.4545, 0.3149, 0.5, 0.2362, 0.4545, 0.1575, 0.4091, 0.2362, 0.4545, 0.1575, 0.3636, 0.1575, 0.4091, 0.2362, 0.3182, 0.2362, 0.2273, 0.2362, 0.2727, 0.3149, 0.3182, 0.2362, 0.2727, 0.1575, 0.2273, 0.2362, 0.2727, 0.1575, 0.1818, 0.1575, 0.2273, 0.2362, 0.1364, 0.2362, 0.04545, 0.2362, 0.09091, 0.3149, 0.1364, 0.2362, 0.09091, 0.1575, 0.04545, 0.2362, 0.09091, 0.1575, 0.0, 0.1575, 0.04545, 0.2362, 0.8636, 0.2362, 0.7727, 0.2362, 0.8182, 0.3149, 0.8636, 0.2362, 0.8182, 0.1575, 0.7727, 0.2362, 0.8182, 0.1575, 0.7273, 0.1575, 0.7727, 0.2362, 0.6818, 0.2362, 0.5909, 0.2362, 0.6364, 0.3149, 0.6818, 0.2362, 0.6364, 0.1575, 0.5909, 0.2362, 0.6364, 0.1575, 0.5455, 0.1575, 0.5909, 0.2362, 0.5, 0.07873, 0.4545, 0.1575, 0.5455, 0.1575, 0.5, 0.07873, 0.4091, 0.07873, 0.4545, 0.1575, 0.4091, 0.07873, 0.3636, 0.1575, 0.4545, 0.1575, 0.3182, 0.07873, 0.2727, 0.1575, 0.3636, 0.1575, 0.3182, 0.07873, 0.2273, 0.07873, 0.2727, 0.1575, 0.2273, 0.07873, 0.1818, 0.1575, 0.2727, 0.1575, 0.1364, 0.07873, 0.09091, 0.1575, 0.1818, 0.1575, 0.1364, 0.07873, 0.04545, 0.07873, 0.09091, 0.1575, 0.04545, 0.07873, 0.0, 0.1575, 0.09091, 0.1575, 0.6364, 0.1575, 0.5909, 0.07873, 0.5455, 0.1575, 0.6364, 0.1575, 0.6818, 0.07873, 0.5909, 0.07873, 0.6818, 0.07873, 0.6364, 0.0, 0.5909, 0.07873, 0.8636, 0.07873, 0.8182, 0.1575, 0.9091, 0.1575, 0.8636, 0.07873, 0.7727, 0.07873, 0.8182, 0.1575, 0.7727, 0.07873, 0.7273, 0.1575, 0.8182, 0.1575, 0.8182, 0.0, 0.7727, 0.07873, 0.8861, 0.1176, 0.7733, 0.1575, 0.6364, 0.07873, 0.5915, 0.1575, 0.09091, 0.0, 0.04572, 0.1309, 0.1969, 0.1309, 0.7733, 0.1575, 0.5915, 0.1575, 0.6364, 0.2362, 0.8861, 0.1176, 0.7733, 0.1575, 0.9091, 0.2362, 0.1969, 0.1309, 0.04572, 0.1309, 0.1818, 0.2362, 0.4097, 0.1575, 0.2275, 0.1309, 0.3636, 0.2362, 0.5915, 0.1575, 0.4097, 0.1575, 0.5227, 0.2756, 0.7733, 0.1575, 0.6364, 0.2362, 0.75, 0.2756, 0.5915, 0.1575, 0.5227, 0.2756, 0.6364, 0.2362, 0.6133, 0.3548, 0.5227, 0.2756, 0.5224, 0.4325, 0.5227, 0.2756, 0.4085, 0.3149, 0.5224, 0.4325, 0.3867, 0.4325, 0.4085, 0.3149, 0.3182, 0.3937, 0.4085, 0.3149, 0.2267, 0.3149, 0.3182, 0.3937, 0.2267, 0.3149, 0.09091, 0.3149, 0.1818, 0.3937, 0.9545, 0.3937, 0.8412, 0.3548, 0.9091, 0.4724, 0.9545, 0.3937, 0.9539, 0.3149, 0.8412, 0.3548, 0.7951, 0.3548, 0.6594, 0.3548, 0.7273, 0.4724, 0.7951, 0.3548, 0.75, 0.2756, 0.6594, 0.3548, 0.6364, 0.2362, 0.5227, 0.2756, 0.6594, 0.3548, 0.3636, 0.2362, 0.2267, 0.3149, 0.4085, 0.3149, 0.1818, 0.2362, 0.09091, 0.3149, 0.2267, 0.3149, 0.9091, 0.2362, 0.8412, 0.3548, 0.9539, 0.3149, 0.6364, 0.2362, 0.6594, 0.3548, 0.75, 0.2756, 0.5227, 0.2756, 0.3636, 0.2362, 0.4085, 0.3149, 0.5227, 0.2756, 0.4097, 0.1575, 0.3636, 0.2362, 0.3636, 0.2362, 0.1818, 0.2362, 0.2267, 0.3149, 0.3636, 0.2362, 0.2275, 0.1309, 0.1818, 0.2362, 0.1818, 0.2362, 0.04545, 0.2362, 0.09091, 0.3149, 0.1818, 0.2362, 0.04572, 0.1309, 0.04545, 0.2362, 0.9091, 0.2362, 0.75, 0.2756, 0.8412, 0.3548, 0.9091, 0.2362, 0.7733, 0.1575, 0.75, 0.2756, 0.5, 0.07873, 0.4097, 0.1575, 0.5915, 0.1575, 0.5, 0.07873, 0.4315, 0.0399, 0.4097, 0.1575, 0.2958, 0.0399, 0.2275, 0.1309, 0.4097, 0.1575, 0.8861, 0.1176, 0.7727, 0.07873, 0.7733, 0.1575, 0.8182, 0.0, 0.7727, 0.07873, 0.8861, 0.1176, 0.7733, 0.1575, 0.6364, 0.07873, 0.5915, 0.1575, 0.09091, 0.0, 0.02304, 0.1176, 0.1364, 0.07873, 0.7733, 0.1575, 0.5915, 0.1575, 0.6364, 0.2362, 0.8861, 0.1176, 0.7733, 0.1575, 0.8182, 0.2362, 0.4097, 0.1575, 0.25, 0.1181, 0.3182, 0.2362, 0.5915, 0.1575, 0.4097, 0.1575, 0.4545, 0.2362, 0.7733, 0.1575, 0.6364, 0.2362, 0.8182, 0.2362, 0.8861, 0.1176, 0.8182, 0.2362, 0.9541, 0.2886, 0.4097, 0.1575, 0.3182, 0.2362, 0.4545, 0.2362, 0.5915, 0.1575, 0.4545, 0.2362, 0.6364, 0.2362, 0.6133, 0.3548, 0.5227, 0.3543, 0.5455, 0.4724, 0.4091, 0.3937, 0.4085, 0.3149, 0.3406, 0.4325, 0.4085, 0.3149, 0.2267, 0.3149, 0.3406, 0.4325, 0.2267, 0.3149, 0.07572, 0.2886, 0.182, 0.4195, 0.9243, 0.4461, 0.9541, 0.2886, 0.8412, 0.3548, 0.7951, 0.3548, 0.6821, 0.3415, 0.7273, 0.4724, 0.6364, 0.2362, 0.5227, 0.3543, 0.6821, 0.3415, 0.6364, 0.2362, 0.4545, 0.2362, 0.5227, 0.3543, 0.4545, 0.2362, 0.4085, 0.3149, 0.5227, 0.3543, 0.4545, 0.2362, 0.3182, 0.2362, 0.4085, 0.3149, 0.3182, 0.2362, 0.2267, 0.3149, 0.4085, 0.3149, 0.1818, 0.2362, 0.07572, 0.2886, 0.2267, 0.3149, 0.8182, 0.2362, 0.8412, 0.3548, 0.9541, 0.2886, 0.8182, 0.2362, 0.6821, 0.3415, 0.8412, 0.3548, 0.8182, 0.2362, 0.6364, 0.2362, 0.6821, 0.3415, 0.3182, 0.2362, 0.1818, 0.2362, 0.2267, 0.3149, 0.3182, 0.2362, 0.25, 0.1181, 0.1818, 0.2362, 0.25, 0.1181, 0.1357, 0.1575, 0.1818, 0.2362, 0.1818, 0.2362, 0.1357, 0.1575, 0.07572, 0.2886, 0.1357, 0.1575, 0.02304, 0.1176, 0.07572, 0.2886, 0.5, 0.07873, 0.4097, 0.1575, 0.5915, 0.1575, 0.5, 0.07873, 0.4315, 0.0399, 0.4097, 0.1575, 0.2958, 0.0399, 0.25, 0.1181, 0.4097, 0.1575, 0.1364, 0.07873, 0.02304, 0.1176, 0.1357, 0.1575, 0.8861, 0.1176, 0.7727, 0.07873, 0.7733, 0.1575, 0.2727, 0.0, 0.1947, 0.1372, 0.3406, 0.1176, 0.3406, 0.1176, 0.1947, 0.1372, 0.2567, 0.289, 0.3406, 0.1176, 0.2567, 0.289, 0.4322, 0.2743, 0.4994, 0.1575, 0.4322, 0.2743, 0.6364, 0.2362, 0.6235, 0.3352, 0.4322, 0.2743, 0.522, 0.4318, 0.4322, 0.2743, 0.2567, 0.289, 0.3636, 0.3937, 0.2567, 0.289, 0.09091, 0.3149, 0.1941, 0.4125, 0.9321, 0.4325, 0.9539, 0.3149, 0.8412, 0.3548, 0.7951, 0.3548, 0.6821, 0.3555, 0.7273, 0.4724, 0.6364, 0.2362, 0.4322, 0.2743, 0.6235, 0.3352, 0.1818, 0.2362, 0.09091, 0.3149, 0.2567, 0.289, 0.8868, 0.1981, 0.8412, 0.3548, 0.9539, 0.3149, 0.7113, 0.1833, 0.6235, 0.3352, 0.8412, 0.3548, 0.7113, 0.1833, 0.6364, 0.2362, 0.6235, 0.3352, 0.4994, 0.1575, 0.3406, 0.1176, 0.4322, 0.2743, 0.2567, 0.289, 0.1947, 0.1372, 0.1818, 0.2362, 0.1818, 0.2362, 0.02345, 0.1981, 0.09091, 0.3149, 0.1818, 0.2362, 0.1361, 0.1168, 0.02345, 0.1981, 0.8868, 0.1981, 0.7113, 0.1833, 0.8412, 0.3548, 0.7113, 0.1833, 0.4994, 0.1575, 0.6364, 0.2362, 0.478, 0.04062, 0.3867, 0.1176, 0.4994, 0.1575, 0.06787, 0.0399, 0.02345, 0.1981, 0.1361, 0.1168, 0.7113, 0.1833, 0.6364, 0.07873, 0.4994, 0.1575, 0.8059, 0.05993, 0.7113, 0.1833, 0.8868, 0.1981, 0.7733, 0.1575, 0.6364, 0.07873, 0.5915, 0.1575, 0.2727, 0.0, 0.2049, 0.1176, 0.3787, 0.1309, 0.4545, 0.0, 0.4094, 0.1309, 0.5, 0.07873, 0.7733, 0.1575, 0.5915, 0.1575, 0.6364, 0.2362, 0.9091, 0.1575, 0.7733, 0.1575, 0.8182, 0.2362, 0.1588, 0.1176, 0.04607, 0.1575, 0.1818, 0.2362, 0.5915, 0.1575, 0.4094, 0.1309, 0.4545, 0.2362, 0.7733, 0.1575, 0.6364, 0.2362, 0.8182, 0.2362, 0.9091, 0.1575, 0.8182, 0.2362, 0.9541, 0.2886, 0.3787, 0.1309, 0.2955, 0.1968, 0.4545, 0.2362, 0.5915, 0.1575, 0.4545, 0.2362, 0.6364, 0.2362, 0.6133, 0.3548, 0.5003, 0.3415, 0.5455, 0.4724, 0.4315, 0.3548, 0.3409, 0.3543, 0.3636, 0.4724, 0.2273, 0.3937, 0.2267, 0.3149, 0.1588, 0.4325, 0.2267, 0.3149, 0.07572, 0.2886, 0.1588, 0.4325, 0.9321, 0.4325, 0.9541, 0.2886, 0.8412, 0.3548, 0.7951, 0.3548, 0.6821, 0.3415, 0.7273, 0.4724, 0.6364, 0.2362, 0.5003, 0.3415, 0.6821, 0.3415, 0.6364, 0.2362, 0.4545, 0.2362, 0.5003, 0.3415, 0.4545, 0.2362, 0.3409, 0.3543, 0.5003, 0.3415, 0.4545, 0.2362, 0.2955, 0.1968, 0.3409, 0.3543, 0.2955, 0.1968, 0.2267, 0.3149, 0.3409, 0.3543, 0.1818, 0.2362, 0.07572, 0.2886, 0.2267, 0.3149, 0.8182, 0.2362, 0.8412, 0.3548, 0.9541, 0.2886, 0.8182, 0.2362, 0.6821, 0.3415, 0.8412, 0.3548, 0.8182, 0.2362, 0.6364, 0.2362, 0.6821, 0.3415, 0.2955, 0.1968, 0.1818, 0.2362, 0.2267, 0.3149, 0.2955, 0.1968, 0.1588, 0.1176, 0.1818, 0.2362, 0.1818, 0.2362, 0.04607, 0.1575, 0.07572, 0.2886, 0.5, 0.07873, 0.4094, 0.1309, 0.5915, 0.1575, 0.3787, 0.1309, 0.2049, 0.1176, 0.2955, 0.1968, 0.1588, 0.1176, 0.06787, 0.0399, 0.04607, 0.1575, 0.8412, 0.0399, 0.7733, 0.1575, 0.9091, 0.1575, 0.8412, 0.0399, 0.7727, 0.07873, 0.7733, 0.1575, 0.8182, 0.0, 0.7727, 0.07873, 0.8636, 0.07873, 0.6812, 0.1575, 0.6364, 0.2362, 0.8183, 0.262, 0.863, 0.1575, 0.8183, 0.262, 0.9541, 0.2886, 0.8183, 0.262, 0.7045, 0.3543, 0.7503, 0.4325, 0.5909, 0.3937, 0.4391, 0.3412, 0.5455, 0.4724, 0.5909, 0.3937, 0.5903, 0.3149, 0.4391, 0.3412, 0.4087, 0.3412, 0.3182, 0.3937, 0.3636, 0.4724, 0.4391, 0.3412, 0.2267, 0.3149, 0.3182, 0.3937, 0.2267, 0.3149, 0.07572, 0.2886, 0.1818, 0.3937, 0.9545, 0.3937, 0.9541, 0.2886, 0.8861, 0.4325, 0.9541, 0.2886, 0.8183, 0.262, 0.8861, 0.4325, 0.6364, 0.2362, 0.4996, 0.1838, 0.5903, 0.3149, 0.4996, 0.1838, 0.4391, 0.3412, 0.5903, 0.3149, 0.3636, 0.2362, 0.2267, 0.3149, 0.4391, 0.3412, 0.1818, 0.2362, 0.07572, 0.2886, 0.2267, 0.3149, 0.8183, 0.262, 0.6364, 0.2362, 0.7045, 0.3543, 0.6364, 0.2362, 0.5903, 0.3149, 0.7045, 0.3543, 0.4996, 0.1838, 0.3636, 0.2362, 0.4391, 0.3412, 0.4996, 0.1838, 0.3176, 0.1575, 0.3636, 0.2362, 0.3636, 0.2362, 0.1818, 0.2362, 0.2267, 0.3149, 0.3636, 0.2362, 0.3176, 0.1575, 0.1818, 0.2362, 0.3176, 0.1575, 0.1357, 0.1575, 0.1818, 0.2362, 0.1818, 0.2362, 0.1357, 0.1575, 0.07572, 0.2886, 0.1357, 0.1575, 0.0, 0.1575, 0.07572, 0.2886, 0.863, 0.1575, 0.6812, 0.1575, 0.8183, 0.262, 0.6812, 0.1575, 0.4996, 0.1838, 0.6364, 0.2362, 0.5, 0.07873, 0.4315, 0.0399, 0.4996, 0.1838, 0.4315, 0.0399, 0.3176, 0.1575, 0.4996, 0.1838, 0.2958, 0.0399, 0.2273, 0.07873, 0.3176, 0.1575, 0.2273, 0.07873, 0.1357, 0.1575, 0.3176, 0.1575, 0.09091, 0.07873, 0.0, 0.1575, 0.1357, 0.1575, 0.6812, 0.1575, 0.6364, 0.07873, 0.4996, 0.1838, 0.8636, 0.07873, 0.7727, 0.07873, 0.863, 0.1575, 0.7727, 0.07873, 0.6812, 0.1575, 0.863, 0.1575, 0.8182, 0.0, 0.7727, 0.07873, 0.8861, 0.1176, 0.7733, 0.1575, 0.6364, 0.07873, 0.5915, 0.1575, 0.09091, 0.0, 0.02304, 0.1176, 0.1364, 0.07873, 0.7733, 0.1575, 0.5915, 0.1575, 0.6364, 0.2362, 0.8861, 0.1176, 0.7733, 0.1575, 0.8182, 0.2362, 0.4097, 0.1575, 0.25, 0.1181, 0.3182, 0.2362, 0.5915, 0.1575, 0.4097, 0.1575, 0.4545, 0.2362, 0.7733, 0.1575, 0.6364, 0.2362, 0.8182, 0.2362, 0.8861, 0.1176, 0.8182, 0.2362, 0.9545, 0.2362, 0.4097, 0.1575, 0.3182, 0.2362, 0.4545, 0.2362, 0.5915, 0.1575, 0.4545, 0.2362, 0.6364, 0.2362, 0.5903, 0.3149, 0.4085, 0.3149, 0.5455, 0.3937, 0.4091, 0.3937, 0.3182, 0.3937, 0.3636, 0.4724, 0.4091, 0.3937, 0.4085, 0.3149, 0.3182, 0.3937, 0.4085, 0.3149, 0.2267, 0.3149, 0.3182, 0.3937, 0.2267, 0.3149, 0.09091, 0.3149, 0.1818, 0.3937, 0.9545, 0.3937, 0.9539, 0.3149, 0.8861, 0.4325, 0.9539, 0.3149, 0.7721, 0.3149, 0.8861, 0.4325, 0.7503, 0.4325, 0.7721, 0.3149, 0.6818, 0.3937, 0.7721, 0.3149, 0.5903, 0.3149, 0.6818, 0.3937, 0.6364, 0.2362, 0.4545, 0.2362, 0.5903, 0.3149, 0.4545, 0.2362, 0.4085, 0.3149, 0.5903, 0.3149, 0.4545, 0.2362, 0.3182, 0.2362, 0.4085, 0.3149, 0.3182, 0.2362, 0.2267, 0.3149, 0.4085, 0.3149, 0.1818, 0.2362, 0.09091, 0.3149, 0.2267, 0.3149, 0.9545, 0.2362, 0.8182, 0.2362, 0.9539, 0.3149, 0.8182, 0.2362, 0.7721, 0.3149, 0.9539, 0.3149, 0.8182, 0.2362, 0.6364, 0.2362, 0.7721, 0.3149, 0.6364, 0.2362, 0.5903, 0.3149, 0.7721, 0.3149, 0.3182, 0.2362, 0.1818, 0.2362, 0.2267, 0.3149, 0.3182, 0.2362, 0.25, 0.1181, 0.1818, 0.2362, 0.25, 0.1181, 0.1357, 0.1575, 0.1818, 0.2362, 0.1818, 0.2362, 0.04545, 0.2362, 0.09091, 0.3149, 0.1818, 0.2362, 0.1357, 0.1575, 0.04545, 0.2362, 0.1357, 0.1575, 0.02304, 0.1176, 0.04545, 0.2362, 0.5, 0.07873, 0.4097, 0.1575, 0.5915, 0.1575, 0.5, 0.07873, 0.4315, 0.0399, 0.4097, 0.1575, 0.2958, 0.0399, 0.25, 0.1181, 0.4097, 0.1575, 0.1364, 0.07873, 0.02304, 0.1176, 0.1357, 0.1575, 0.8861, 0.1176, 0.7727, 0.07873, 0.7733, 0.1575, 0.8182, 0.0, 0.7727, 0.07873, 0.8861, 0.1176, 0.09091, 0.0, 0.02304, 0.1176, 0.1364, 0.07873, 0.8861, 0.1176, 0.8182, 0.1575, 0.8636, 0.2362, 0.3867, 0.1974, 0.2727, 0.1575, 0.3182, 0.2362, 0.6812, 0.1575, 0.6364, 0.2362, 0.7727, 0.2362, 0.8861, 0.1176, 0.8636, 0.2362, 0.9545, 0.2362, 0.1357, 0.1575, 0.1364, 0.2362, 0.2273, 0.2362, 0.4994, 0.1575, 0.5, 0.2362, 0.6364, 0.2362, 0.8643, 0.3149, 0.6824, 0.3149, 0.7503, 0.4325, 1.0, 0.3149, 0.8643, 0.3149, 0.9545, 0.3937, 0.3188, 0.3149, 0.137, 0.3149, 0.1818, 0.3937, 0.6824, 0.3149, 0.5455, 0.3149, 0.5909, 0.3937, 0.5909, 0.3937, 0.4776, 0.3548, 0.5455, 0.4724, 0.5909, 0.3937, 0.5455, 0.3149, 0.4776, 0.3548, 0.4315, 0.3548, 0.3182, 0.3937, 0.3636, 0.4724, 0.4315, 0.3548, 0.3188, 0.3149, 0.3182, 0.3937, 0.9545, 0.3937, 0.8643, 0.3149, 0.8861, 0.4325, 0.7503, 0.4325, 0.6824, 0.3149, 0.6818, 0.3937, 0.6364, 0.2362, 0.5455, 0.3149, 0.6824, 0.3149, 0.6364, 0.2362, 0.5, 0.2362, 0.5455, 0.3149, 0.5, 0.2362, 0.4776, 0.3548, 0.5455, 0.3149, 0.3867, 0.1974, 0.3188, 0.3149, 0.4776, 0.3548, 0.3867, 0.1974, 0.3182, 0.2362, 0.3188, 0.3149, 0.2273, 0.2362, 0.137, 0.3149, 0.3188, 0.3149, 0.2273, 0.2362, 0.1364, 0.2362, 0.137, 0.3149, 0.9545, 0.2362, 0.8643, 0.3149, 1.0, 0.3149, 0.9545, 0.2362, 0.8636, 0.2362, 0.8643, 0.3149, 0.7727, 0.2362, 0.6824, 0.3149, 0.8643, 0.3149, 0.7727, 0.2362, 0.6364, 0.2362, 0.6824, 0.3149, 0.5, 0.2362, 0.3867, 0.1974, 0.4776, 0.3548, 0.5, 0.2362, 0.4994, 0.1575, 0.3867, 0.1974, 0.3182, 0.2362, 0.2273, 0.2362, 0.3188, 0.3149, 0.3182, 0.2362, 0.2727, 0.1575, 0.2273, 0.2362, 0.2727, 0.1575, 0.1357, 0.1575, 0.2273, 0.2362, 0.1364, 0.2362, 0.04545, 0.2362, 0.137, 0.3149, 0.1364, 0.2362, 0.1357, 0.1575, 0.04545, 0.2362, 0.1357, 0.1575, 0.02304, 0.1176, 0.04545, 0.2362, 0.8636, 0.2362, 0.7727, 0.2362, 0.8643, 0.3149, 0.8636, 0.2362, 0.8182, 0.1575, 0.7727, 0.2362, 0.8182, 0.1575, 0.6812, 0.1575, 0.7727, 0.2362, 0.6812, 0.1575, 0.4994, 0.1575, 0.6364, 0.2362, 0.5, 0.07873, 0.4315, 0.0399, 0.4994, 0.1575, 0.4315, 0.0399, 0.3867, 0.1974, 0.4994, 0.1575, 0.2958, 0.0399, 0.2727, 0.1575, 0.3867, 0.1974, 0.2958, 0.0399, 0.2273, 0.07873, 0.2727, 0.1575, 0.2273, 0.07873, 0.1357, 0.1575, 0.2727, 0.1575, 0.1364, 0.07873, 0.02304, 0.1176, 0.1357, 0.1575, 0.6812, 0.1575, 0.6364, 0.07873, 0.4994, 0.1575, 0.8861, 0.1176, 0.7727, 0.07873, 0.8182, 0.1575, 0.7727, 0.07873, 0.6812, 0.1575, 0.8182, 0.1575])
me_tree.materials.append(mat_bark)
me_tree.materials.append(mat_pot)
me_tree.materials.append(mat_dirt)
me_tree.materials.append(mat_leaves)
me_tree.use_remesh_fix_poles = True
me_tree.use_remesh_preserve_attributes = False
me_tree.use_mirror_vertex_groups = False
me_tree.update()
me_pot = bpy.data.meshes.new('Pot')
me_pot.from_pydata([(0.5925, 1.43, 0.0002565), (-0.3454, 1.995, 2.981), (1.015, 1.777, 2.981), (1.61, 0.05066, -0.0008266), (2.046, 0.3437, 2.98), (0.4618, -1.522, -0.0002864), (1.422, -1.51, 2.98), (-0.674, -1.998, 2.98), (-1.095, -1.095, 0.0003412), (-1.518, -0.03776, 0.0006966), (-2.046, -0.3437, 2.98), (-1.545, 1.342, 2.981), (-1.009, 1.23, -0.0001813), (-0.6576, 1.577, 3.047), (0.9525, 1.414, 3.049), (1.634, 0.3094, 3.049), (1.416, -0.9506, 3.05), (0.3354, -1.635, 3.05), (-0.7521, -1.511, 3.056), (-1.576, 0.57, 3.058), (-1.666, -0.2873, 3.049), (-0.2642, -2.326, 3.038), (2.334, 0.2299, 3.029), (-0.1343, 2.33, 3.022), (-2.332, -0.4639, 3.033), (-1.461, -1.78, 3.031), (-1.74, 1.598, 3.036), (1.929, -1.289, 3.033), (1.488, 1.813, 3.033), (0.9093, -2.134, 3.016), (0.8044, -1.136, 2.847), (1.35, 0.61, 2.839), (-1.13, -1.194, 2.895), (-0.1767, 1.361, 2.847), (-1.394, 0.4196, 2.843), (0.3151, -0.2728, 2.848), (-0.4341, 0.1468, 2.848), (0.03417, 0.4104, 2.848), (0.3923, 0.1641, 2.848), (-0.1273, -0.4215, 2.848)], [], [(6, 5, 3), (5, 7, 8), (10, 9, 8), (12, 1, 0), (15, 22, 16), (16, 27, 29), (2, 23, 1), (17, 21, 18), (4, 28, 2), (19, 26, 13), (3, 0, 2, 4), (4, 22, 28), (7, 29, 6), (15, 31, 16), (14, 31, 15), (13, 33, 14), (33, 37, 31), (30, 35, 39), (33, 36, 37), (34, 36, 33), (31, 37, 38), (30, 39, 32), (1, 2, 0), (12, 9, 10, 11), (4, 6, 3), (6, 7, 5), (7, 10, 8), (22, 15, 14, 28), (11, 1, 12), (9, 12, 0, 3, 5, 8), (32, 20, 18), (26, 24, 10, 11), (7, 21, 29), (16, 22, 27), (22, 4, 6, 27), (17, 16, 29), (17, 29, 21), (24, 20, 18, 25), (7, 25, 21), (2, 28, 23), (18, 21, 25), (25, 7, 10, 24), (23, 26, 11, 1), (36, 34, 32, 39), (19, 20, 24), (6, 29, 27), (19, 24, 26), (14, 13, 23), (14, 23, 28), (13, 26, 23), (20, 32, 34), (18, 17, 32), (13, 34, 33), (17, 30, 32), (14, 33, 31), (13, 19, 34), (17, 16, 30), (19, 20, 34), (16, 31, 30), (31, 38, 35), (30, 31, 35)])
me_pot.polygons.foreach_set('use_smooth', [True] * 61)
me_pot.polygons.foreach_set('material_index', [1, 1, 1, 1, 1, 1, 1, 1, 1, 1, 1, 1, 1, 2, 2, 2, 2, 2, 2, 2, 2, 2, 1, 1, 1, 1, 1, 1, 1, 1, 2, 1, 1, 1, 1, 1, 1, 1, 1, 1, 1, 1, 1, 2, 1, 1, 1, 1, 1, 1, 2, 2, 2, 2, 2, 2, 2, 2, 2, 2, 2])
_uv = me_pot.uv_layers.new(name='UVMap')
_uv.uv.foreach_set('vector', [0.6198, 1.0, 0.5468, 0.5, 0.7546, 0.5, 0.5468, 0.5, 0.4478, 1.0, 0.3753, 0.5, 0.2762, 1.0, 0.2541, 0.5, 0.3753, 0.5, 0.1102, 0.5, 0.02734, 1.0, 0.0, 0.5, 0.7792, 1.0, 0.7656, 1.0, 0.6552, 1.0, 0.6552, 1.0, 0.6564, 1.0, 0.5643, 1.0, 0.9173, 1.0, 0.9921, 1.0, 1.0, 1.0, 0.5305, 1.0, 0.4818, 1.0, 0.4262, 1.0, 0.7761, 1.0, 0.8907, 1.0, 0.9173, 1.0, 0.1947, 1.0, 0.1323, 1.0, 0.0645, 1.0, 0.7546, 0.5, 0.9378, 0.5, 0.9173, 1.0, 0.7761, 1.0, 0.7761, 1.0, 0.7656, 1.0, 0.8907, 1.0, 0.4478, 1.0, 0.5643, 1.0, 0.6198, 1.0, 0.7792, 1.0, 0.8184, 1.0, 0.6552, 1.0, 0.9044, 1.0, 0.8184, 1.0, 0.7792, 1.0, 1.0, 1.0, 0.9896, 1.0, 0.9044, 1.0, 0.9896, 1.0, 0.977, 1.0, 0.8184, 1.0, 0.5983, 1.0, 0.6379, 1.0, 0.4534, 1.0, 0.03053, 1.0, 0.1951, 1.0, 0.01563, 1.0, 0.2019, 1.0, 0.1951, 1.0, 0.03053, 1.0, 0.8184, 1.0, 0.977, 1.0, 0.8127, 1.0, 0.5983, 1.0, 0.4534, 1.0, 0.3793, 1.0, 1.0, 1.0, 0.9173, 1.0, 0.9378, 0.5, 0.1102, 0.5, 0.2541, 0.5, 0.2762, 1.0, 0.1361, 1.0, 0.7761, 1.0, 0.6198, 1.0, 0.7546, 0.5, 0.6198, 1.0, 0.4478, 1.0, 0.5468, 0.5, 0.4478, 1.0, 0.2762, 1.0, 0.3753, 0.5, 0.7656, 1.0, 0.7792, 1.0, 0.9044, 1.0, 0.8907, 1.0, 0.1361, 1.0, 0.02734, 1.0, 0.1102, 0.5, 0.5133, 0.2439, 0.606, 0.4237, 0.8382, 0.4638, 0.9719, 0.2564, 0.8154, 0.03385, 0.5867, 0.0862, 0.3793, 1.0, 0.2774, 1.0, 0.4262, 1.0, 0.1323, 1.0, 0.2812, 1.0, 0.2762, 1.0, 0.1361, 1.0, 0.4478, 1.0, 0.4818, 1.0, 0.5643, 1.0, 0.6552, 1.0, 0.7656, 1.0, 0.6564, 1.0, 0.7656, 1.0, 0.7761, 1.0, 0.6198, 1.0, 0.6564, 1.0, 0.5305, 1.0, 0.6552, 1.0, 0.5643, 1.0, 0.5305, 1.0, 0.5643, 1.0, 0.4818, 1.0, 0.2812, 1.0, 0.2774, 1.0, 0.4262, 1.0, 0.3906, 1.0, 0.4478, 1.0, 0.3906, 1.0, 0.4818, 1.0, 0.9173, 1.0, 0.8907, 1.0, 0.9921, 1.0, 0.4262, 1.0, 0.4818, 1.0, 0.3906, 1.0, 0.3906, 1.0, 0.4478, 1.0, 0.2762, 1.0, 0.2812, 1.0, 0.02171, 1.0, 0.1323, 1.0, 0.1361, 1.0, 0.02734, 1.0, 0.1951, 1.0, 0.2019, 1.0, 0.3793, 1.0, 0.4534, 1.0, 0.1947, 1.0, 0.2774, 1.0, 0.2812, 1.0, 0.6198, 1.0, 0.5643, 1.0, 0.6564, 1.0, 0.1947, 1.0, 0.2812, 1.0, 0.1323, 1.0, 0.9044, 1.0, 1.0, 1.0, 0.9921, 1.0, 0.9044, 1.0, 0.9921, 1.0, 0.8907, 1.0, 0.0645, 1.0, 0.1323, 1.0, 0.02171, 1.0, 0.2774, 1.0, 0.3793, 1.0, 0.2019, 1.0, 0.4262, 1.0, 0.5305, 1.0, 0.3793, 1.0, 0.0645, 1.0, 0.2019, 1.0, 0.03053, 1.0, 0.5305, 1.0, 0.5983, 1.0, 0.3793, 1.0, 0.9044, 1.0, 0.9896, 1.0, 0.8184, 1.0, 0.0645, 1.0, 0.1947, 1.0, 0.2019, 1.0, 0.5305, 1.0, 0.6552, 1.0, 0.5983, 1.0, 0.1947, 1.0, 0.2774, 1.0, 0.2019, 1.0, 0.6552, 1.0, 0.8184, 1.0, 0.5983, 1.0, 0.8184, 1.0, 0.8127, 1.0, 0.6379, 1.0, 0.5983, 1.0, 0.8184, 1.0, 0.6379, 1.0])
me_pot.materials.append(mat_bark)
me_pot.materials.append(mat_pot)
me_pot.materials.append(mat_dirt)
me_pot.materials.append(mat_leaves)
me_pot.use_remesh_fix_poles = True
me_pot.use_remesh_preserve_attributes = False
me_pot.use_mirror_vertex_groups = False
me_pot.update()

# ---- objects
ob_tree = bpy.data.objects.new('Tree', me_tree)
ob_pot = bpy.data.objects.new('Pot', me_pot)

# ---- transforms, parenting, visibility, modifiers, constraints
ob_tree.parent = ob_pot
ob_tree.location = (0.0, 0.0, 0.0)
ob_tree.lineart.crease_threshold = 0.0
ob_pot.location = (0.0, 0.0, 0.0)
ob_pot.lineart.crease_threshold = 0.0

# ---- collection membership
col_collection.objects.link(ob_tree)
col_collection.objects.link(ob_pot)

# ---- scene / render settings (as saved in the file)
scene.frame_start = 1; scene.frame_end = 250; scene.frame_set(2)
scene.render.engine = 'BLENDER_EEVEE_NEXT'
scene.cycles.use_denoising = False
scene.cycles.samples = 128
scene.cycles.sampling_pattern = 'TABULATED_SOBOL'
scene.cycles.use_adaptive_sampling = False
scene.cycles.use_light_tree = False
scene.view_settings.view_transform = 'Filmic'
bpy.context.view_layer.update()

# ---- added for rendering (the .blend has no active camera and no usable light): camera, sun
cam_auto = bpy.data.cameras.new('AutoCamera')
cam_auto.lens = 50.0
cam_auto.sensor_width = 36.0
cam_auto.clip_end = 1000.0
ob_auto_camera = bpy.data.objects.new('AutoCamera', cam_auto)
scene.collection.objects.link(ob_auto_camera)
ob_auto_camera.location = (14.5376, -16.462, 17.2144)
ob_auto_camera.rotation_euler = (1.09748, -7.21219e-08, 0.694738)
scene.camera = ob_auto_camera
light_auto_sun = bpy.data.lights.new('AutoSun', 'SUN')
light_auto_sun.energy = 3.0
light_auto_sun.angle = 0.0523599
ob_auto_sun = bpy.data.objects.new('AutoSun', light_auto_sun)
scene.collection.objects.link(ob_auto_sun)
ob_auto_sun.rotation_euler = (0.872665, 0.174533, 0.523599)
bpy.context.view_layer.update()
